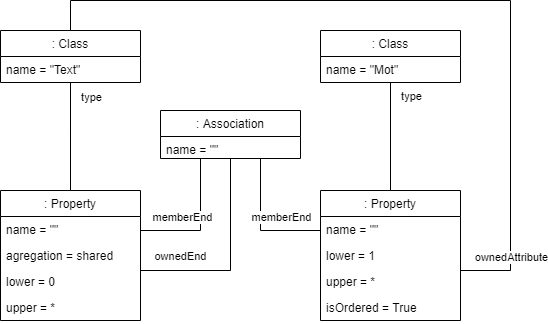

The diagram above was exported from draw.io. Its source (the exported page's mxGraphModel, read from the mxfile embedded in the PNG):
<mxGraphModel dx="1422" dy="744" grid="1" gridSize="10" guides="1" tooltips="1" connect="1" arrows="1" fold="1" page="1" pageScale="1" pageWidth="827" pageHeight="1169" math="0" shadow="0">
  <root>
    <mxCell id="0" />
    <mxCell id="1" parent="0" />
    <mxCell id="O48W2pNFZgiDIgYNsCrX-3" style="edgeStyle=orthogonalEdgeStyle;rounded=0;orthogonalLoop=1;jettySize=auto;html=1;endArrow=none;endFill=0;" parent="1" source="BjCbSiTPXgQ-JP8Vp8zQ-1" target="BjCbSiTPXgQ-JP8Vp8zQ-9" edge="1">
      <mxGeometry relative="1" as="geometry" />
    </mxCell>
    <mxCell id="O48W2pNFZgiDIgYNsCrX-9" value="type" style="edgeLabel;html=1;align=center;verticalAlign=middle;resizable=0;points=[];" parent="O48W2pNFZgiDIgYNsCrX-3" vertex="1" connectable="0">
      <mxGeometry x="-0.7452" y="2" relative="1" as="geometry">
        <mxPoint x="18" as="offset" />
      </mxGeometry>
    </mxCell>
    <mxCell id="O48W2pNFZgiDIgYNsCrX-8" style="edgeStyle=orthogonalEdgeStyle;rounded=0;orthogonalLoop=1;jettySize=auto;html=1;endArrow=none;endFill=0;" parent="1" source="BjCbSiTPXgQ-JP8Vp8zQ-1" target="BjCbSiTPXgQ-JP8Vp8zQ-13" edge="1">
      <mxGeometry relative="1" as="geometry">
        <Array as="points">
          <mxPoint x="110" y="10" />
          <mxPoint x="550" y="10" />
          <mxPoint x="550" y="280" />
        </Array>
      </mxGeometry>
    </mxCell>
    <mxCell id="O48W2pNFZgiDIgYNsCrX-14" value="ownedAttribute" style="edgeLabel;html=1;align=center;verticalAlign=middle;resizable=0;points=[];" parent="O48W2pNFZgiDIgYNsCrX-8" vertex="1" connectable="0">
      <mxGeometry x="0.766" relative="1" as="geometry">
        <mxPoint y="28" as="offset" />
      </mxGeometry>
    </mxCell>
    <mxCell id="BjCbSiTPXgQ-JP8Vp8zQ-1" value=": Class" style="swimlane;fontStyle=0;childLayout=stackLayout;horizontal=1;startSize=26;horizontalStack=0;resizeParent=1;resizeParentMax=0;resizeLast=0;collapsible=1;marginBottom=0;" parent="1" vertex="1">
      <mxGeometry x="40" y="40" width="140" height="52" as="geometry" />
    </mxCell>
    <mxCell id="BjCbSiTPXgQ-JP8Vp8zQ-2" value="name = &quot;Text&quot;" style="text;strokeColor=none;fillColor=none;align=left;verticalAlign=top;spacingLeft=4;spacingRight=4;overflow=hidden;rotatable=0;points=[[0,0.5],[1,0.5]];portConstraint=eastwest;" parent="BjCbSiTPXgQ-JP8Vp8zQ-1" vertex="1">
      <mxGeometry y="26" width="140" height="26" as="geometry" />
    </mxCell>
    <mxCell id="O48W2pNFZgiDIgYNsCrX-4" style="edgeStyle=orthogonalEdgeStyle;rounded=0;orthogonalLoop=1;jettySize=auto;html=1;endArrow=none;endFill=0;" parent="1" source="BjCbSiTPXgQ-JP8Vp8zQ-5" target="BjCbSiTPXgQ-JP8Vp8zQ-13" edge="1">
      <mxGeometry relative="1" as="geometry" />
    </mxCell>
    <mxCell id="O48W2pNFZgiDIgYNsCrX-10" value="type" style="edgeLabel;html=1;align=center;verticalAlign=middle;resizable=0;points=[];" parent="O48W2pNFZgiDIgYNsCrX-4" vertex="1" connectable="0">
      <mxGeometry x="-0.758" y="1" relative="1" as="geometry">
        <mxPoint x="19" as="offset" />
      </mxGeometry>
    </mxCell>
    <mxCell id="BjCbSiTPXgQ-JP8Vp8zQ-5" value=": Class" style="swimlane;fontStyle=0;childLayout=stackLayout;horizontal=1;startSize=26;horizontalStack=0;resizeParent=1;resizeParentMax=0;resizeLast=0;collapsible=1;marginBottom=0;" parent="1" vertex="1">
      <mxGeometry x="360" y="40" width="140" height="52" as="geometry" />
    </mxCell>
    <mxCell id="BjCbSiTPXgQ-JP8Vp8zQ-6" value="name = &quot;Mot&quot;" style="text;strokeColor=none;fillColor=none;align=left;verticalAlign=top;spacingLeft=4;spacingRight=4;overflow=hidden;rotatable=0;points=[[0,0.5],[1,0.5]];portConstraint=eastwest;" parent="BjCbSiTPXgQ-JP8Vp8zQ-5" vertex="1">
      <mxGeometry y="26" width="140" height="26" as="geometry" />
    </mxCell>
    <mxCell id="BjCbSiTPXgQ-JP8Vp8zQ-9" value=": Property" style="swimlane;fontStyle=0;childLayout=stackLayout;horizontal=1;startSize=26;horizontalStack=0;resizeParent=1;resizeParentMax=0;resizeLast=0;collapsible=1;marginBottom=0;" parent="1" vertex="1">
      <mxGeometry x="40" y="200" width="140" height="130" as="geometry" />
    </mxCell>
    <mxCell id="BjCbSiTPXgQ-JP8Vp8zQ-10" value="name = &quot;&quot;" style="text;strokeColor=none;fillColor=none;align=left;verticalAlign=top;spacingLeft=4;spacingRight=4;overflow=hidden;rotatable=0;points=[[0,0.5],[1,0.5]];portConstraint=eastwest;" parent="BjCbSiTPXgQ-JP8Vp8zQ-9" vertex="1">
      <mxGeometry y="26" width="140" height="26" as="geometry" />
    </mxCell>
    <mxCell id="BjCbSiTPXgQ-JP8Vp8zQ-21" value="agregation = shared" style="text;strokeColor=none;fillColor=none;align=left;verticalAlign=top;spacingLeft=4;spacingRight=4;overflow=hidden;rotatable=0;points=[[0,0.5],[1,0.5]];portConstraint=eastwest;" parent="BjCbSiTPXgQ-JP8Vp8zQ-9" vertex="1">
      <mxGeometry y="52" width="140" height="26" as="geometry" />
    </mxCell>
    <mxCell id="BjCbSiTPXgQ-JP8Vp8zQ-17" value="lower = 0" style="text;strokeColor=none;fillColor=none;align=left;verticalAlign=top;spacingLeft=4;spacingRight=4;overflow=hidden;rotatable=0;points=[[0,0.5],[1,0.5]];portConstraint=eastwest;" parent="BjCbSiTPXgQ-JP8Vp8zQ-9" vertex="1">
      <mxGeometry y="78" width="140" height="26" as="geometry" />
    </mxCell>
    <mxCell id="BjCbSiTPXgQ-JP8Vp8zQ-11" value="upper = *" style="text;strokeColor=none;fillColor=none;align=left;verticalAlign=top;spacingLeft=4;spacingRight=4;overflow=hidden;rotatable=0;points=[[0,0.5],[1,0.5]];portConstraint=eastwest;" parent="BjCbSiTPXgQ-JP8Vp8zQ-9" vertex="1">
      <mxGeometry y="104" width="140" height="26" as="geometry" />
    </mxCell>
    <mxCell id="BjCbSiTPXgQ-JP8Vp8zQ-13" value=": Property" style="swimlane;fontStyle=0;childLayout=stackLayout;horizontal=1;startSize=26;horizontalStack=0;resizeParent=1;resizeParentMax=0;resizeLast=0;collapsible=1;marginBottom=0;" parent="1" vertex="1">
      <mxGeometry x="360" y="200" width="140" height="130" as="geometry" />
    </mxCell>
    <mxCell id="BjCbSiTPXgQ-JP8Vp8zQ-14" value="name = &quot;&quot;" style="text;strokeColor=none;fillColor=none;align=left;verticalAlign=top;spacingLeft=4;spacingRight=4;overflow=hidden;rotatable=0;points=[[0,0.5],[1,0.5]];portConstraint=eastwest;" parent="BjCbSiTPXgQ-JP8Vp8zQ-13" vertex="1">
      <mxGeometry y="26" width="140" height="26" as="geometry" />
    </mxCell>
    <mxCell id="BjCbSiTPXgQ-JP8Vp8zQ-16" value="lower = 1" style="text;strokeColor=none;fillColor=none;align=left;verticalAlign=top;spacingLeft=4;spacingRight=4;overflow=hidden;rotatable=0;points=[[0,0.5],[1,0.5]];portConstraint=eastwest;" parent="BjCbSiTPXgQ-JP8Vp8zQ-13" vertex="1">
      <mxGeometry y="52" width="140" height="26" as="geometry" />
    </mxCell>
    <mxCell id="BjCbSiTPXgQ-JP8Vp8zQ-15" value="upper = *" style="text;strokeColor=none;fillColor=none;align=left;verticalAlign=top;spacingLeft=4;spacingRight=4;overflow=hidden;rotatable=0;points=[[0,0.5],[1,0.5]];portConstraint=eastwest;" parent="BjCbSiTPXgQ-JP8Vp8zQ-13" vertex="1">
      <mxGeometry y="78" width="140" height="26" as="geometry" />
    </mxCell>
    <mxCell id="BjCbSiTPXgQ-JP8Vp8zQ-18" value="isOrdered = True" style="text;strokeColor=none;fillColor=none;align=left;verticalAlign=top;spacingLeft=4;spacingRight=4;overflow=hidden;rotatable=0;points=[[0,0.5],[1,0.5]];portConstraint=eastwest;" parent="BjCbSiTPXgQ-JP8Vp8zQ-13" vertex="1">
      <mxGeometry y="104" width="140" height="26" as="geometry" />
    </mxCell>
    <mxCell id="O48W2pNFZgiDIgYNsCrX-5" style="edgeStyle=orthogonalEdgeStyle;rounded=0;orthogonalLoop=1;jettySize=auto;html=1;endArrow=none;endFill=0;" parent="1" source="BjCbSiTPXgQ-JP8Vp8zQ-19" target="BjCbSiTPXgQ-JP8Vp8zQ-9" edge="1">
      <mxGeometry relative="1" as="geometry">
        <Array as="points">
          <mxPoint x="240" y="240" />
        </Array>
      </mxGeometry>
    </mxCell>
    <mxCell id="O48W2pNFZgiDIgYNsCrX-11" value="memberEnd" style="edgeLabel;html=1;align=center;verticalAlign=middle;resizable=0;points=[];" parent="O48W2pNFZgiDIgYNsCrX-5" vertex="1" connectable="0">
      <mxGeometry x="0.7644" y="2" relative="1" as="geometry">
        <mxPoint x="25" y="-16" as="offset" />
      </mxGeometry>
    </mxCell>
    <mxCell id="O48W2pNFZgiDIgYNsCrX-6" style="edgeStyle=orthogonalEdgeStyle;rounded=0;orthogonalLoop=1;jettySize=auto;html=1;endArrow=none;endFill=0;" parent="1" source="BjCbSiTPXgQ-JP8Vp8zQ-19" target="BjCbSiTPXgQ-JP8Vp8zQ-13" edge="1">
      <mxGeometry relative="1" as="geometry">
        <Array as="points">
          <mxPoint x="300" y="240" />
        </Array>
      </mxGeometry>
    </mxCell>
    <mxCell id="O48W2pNFZgiDIgYNsCrX-12" value="memberEnd" style="edgeLabel;html=1;align=center;verticalAlign=middle;resizable=0;points=[];" parent="O48W2pNFZgiDIgYNsCrX-6" vertex="1" connectable="0">
      <mxGeometry x="0.3366" relative="1" as="geometry">
        <mxPoint x="4" y="-14" as="offset" />
      </mxGeometry>
    </mxCell>
    <mxCell id="O48W2pNFZgiDIgYNsCrX-7" style="edgeStyle=orthogonalEdgeStyle;rounded=0;orthogonalLoop=1;jettySize=auto;html=1;endArrow=none;endFill=0;" parent="1" source="BjCbSiTPXgQ-JP8Vp8zQ-19" target="BjCbSiTPXgQ-JP8Vp8zQ-9" edge="1">
      <mxGeometry relative="1" as="geometry">
        <Array as="points">
          <mxPoint x="270" y="280" />
        </Array>
      </mxGeometry>
    </mxCell>
    <mxCell id="O48W2pNFZgiDIgYNsCrX-13" value="ownedEnd" style="edgeLabel;html=1;align=center;verticalAlign=middle;resizable=0;points=[];" parent="O48W2pNFZgiDIgYNsCrX-7" vertex="1" connectable="0">
      <mxGeometry x="0.7777" y="-1" relative="1" as="geometry">
        <mxPoint x="17" y="-14" as="offset" />
      </mxGeometry>
    </mxCell>
    <mxCell id="BjCbSiTPXgQ-JP8Vp8zQ-19" value=": Association" style="swimlane;fontStyle=0;childLayout=stackLayout;horizontal=1;startSize=26;horizontalStack=0;resizeParent=1;resizeParentMax=0;resizeLast=0;collapsible=1;marginBottom=0;" parent="1" vertex="1">
      <mxGeometry x="200" y="120" width="140" height="48" as="geometry" />
    </mxCell>
    <mxCell id="BjCbSiTPXgQ-JP8Vp8zQ-20" value="name = &quot;&quot;" style="text;strokeColor=none;fillColor=none;align=left;verticalAlign=top;spacingLeft=4;spacingRight=4;overflow=hidden;rotatable=0;points=[[0,0.5],[1,0.5]];portConstraint=eastwest;" parent="BjCbSiTPXgQ-JP8Vp8zQ-19" vertex="1">
      <mxGeometry y="26" width="140" height="22" as="geometry" />
    </mxCell>
  </root>
</mxGraphModel>